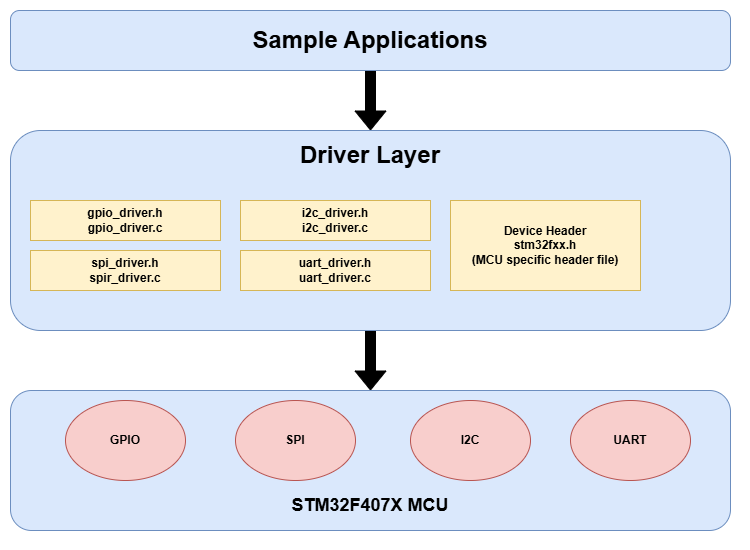

The diagram above was exported from draw.io. Its source (the exported page's mxGraphModel, read from the mxfile embedded in the PNG):
<mxGraphModel dx="1042" dy="622" grid="1" gridSize="10" guides="1" tooltips="1" connect="1" arrows="1" fold="1" page="1" pageScale="1" pageWidth="850" pageHeight="1100" background="#ffffff" math="0" shadow="0" adaptiveColors="none">
  <root>
    <mxCell id="0" />
    <mxCell id="1" parent="0" />
    <mxCell id="0Rng9G6ALlrLZW3SlIAL-10" style="edgeStyle=orthogonalEdgeStyle;rounded=0;orthogonalLoop=1;jettySize=auto;html=1;exitX=0.5;exitY=1;exitDx=0;exitDy=0;entryX=0.5;entryY=0;entryDx=0;entryDy=0;shape=flexArrow;fillColor=#000000;" edge="1" parent="1" source="0Rng9G6ALlrLZW3SlIAL-1" target="0Rng9G6ALlrLZW3SlIAL-2">
      <mxGeometry relative="1" as="geometry" />
    </mxCell>
    <mxCell id="0Rng9G6ALlrLZW3SlIAL-1" value="&lt;font style=&quot;font-size: 24px;&quot;&gt;&lt;b&gt;Sample Applications&lt;/b&gt;&lt;/font&gt;" style="rounded=1;whiteSpace=wrap;html=1;fillColor=#dae8fc;strokeColor=#6c8ebf;" vertex="1" parent="1">
      <mxGeometry x="80" y="280" width="720" height="60" as="geometry" />
    </mxCell>
    <mxCell id="0Rng9G6ALlrLZW3SlIAL-17" style="edgeStyle=orthogonalEdgeStyle;rounded=0;orthogonalLoop=1;jettySize=auto;html=1;exitX=0.5;exitY=1;exitDx=0;exitDy=0;entryX=0.5;entryY=0;entryDx=0;entryDy=0;shape=flexArrow;fillColor=#000000;gradientColor=default;" edge="1" parent="1" source="0Rng9G6ALlrLZW3SlIAL-2" target="0Rng9G6ALlrLZW3SlIAL-11">
      <mxGeometry relative="1" as="geometry" />
    </mxCell>
    <mxCell id="0Rng9G6ALlrLZW3SlIAL-2" value="" style="rounded=1;whiteSpace=wrap;html=1;fillColor=#dae8fc;strokeColor=#6c8ebf;" vertex="1" parent="1">
      <mxGeometry x="80" y="400" width="720" height="200" as="geometry" />
    </mxCell>
    <mxCell id="0Rng9G6ALlrLZW3SlIAL-3" value="&lt;b&gt;&lt;font style=&quot;font-size: 24px;&quot;&gt;Driver Layer&lt;/font&gt;&lt;/b&gt;" style="text;html=1;align=center;verticalAlign=middle;whiteSpace=wrap;rounded=0;" vertex="1" parent="1">
      <mxGeometry x="80" y="410" width="720" height="30" as="geometry" />
    </mxCell>
    <mxCell id="0Rng9G6ALlrLZW3SlIAL-4" value="gpio_driver.h&lt;br&gt;gpio_driver.c" style="rounded=0;whiteSpace=wrap;html=1;fillColor=#fff2cc;strokeColor=#d6b656;fontStyle=1" vertex="1" parent="1">
      <mxGeometry x="100" y="470" width="190" height="40" as="geometry" />
    </mxCell>
    <mxCell id="0Rng9G6ALlrLZW3SlIAL-5" value="i2c_driver.h&lt;br&gt;i2c_driver.c" style="rounded=0;whiteSpace=wrap;html=1;fillColor=#fff2cc;strokeColor=#d6b656;fontStyle=1" vertex="1" parent="1">
      <mxGeometry x="310" y="470" width="190" height="40" as="geometry" />
    </mxCell>
    <mxCell id="0Rng9G6ALlrLZW3SlIAL-6" value="Device Header&lt;br&gt;stm32fxx.h&lt;br&gt;(MCU specific header file)" style="rounded=0;whiteSpace=wrap;html=1;fillColor=#fff2cc;strokeColor=#d6b656;fontStyle=1" vertex="1" parent="1">
      <mxGeometry x="520" y="470" width="190" height="90" as="geometry" />
    </mxCell>
    <mxCell id="0Rng9G6ALlrLZW3SlIAL-7" value="spi_driver.h&lt;br&gt;spir_driver.c" style="rounded=0;whiteSpace=wrap;html=1;fillColor=#fff2cc;strokeColor=#d6b656;fontStyle=1" vertex="1" parent="1">
      <mxGeometry x="100" y="520" width="190" height="40" as="geometry" />
    </mxCell>
    <mxCell id="0Rng9G6ALlrLZW3SlIAL-8" value="uart_driver.h&lt;br&gt;uart_driver.c" style="rounded=0;whiteSpace=wrap;html=1;fillColor=#fff2cc;strokeColor=#d6b656;fontStyle=1" vertex="1" parent="1">
      <mxGeometry x="310" y="520" width="190" height="40" as="geometry" />
    </mxCell>
    <mxCell id="0Rng9G6ALlrLZW3SlIAL-11" value="" style="rounded=1;whiteSpace=wrap;html=1;fillColor=#dae8fc;strokeColor=#6c8ebf;" vertex="1" parent="1">
      <mxGeometry x="80" y="660" width="720" height="140" as="geometry" />
    </mxCell>
    <mxCell id="0Rng9G6ALlrLZW3SlIAL-12" value="GPIO" style="ellipse;whiteSpace=wrap;html=1;fontStyle=1;fillColor=#f8cecc;strokeColor=#b85450;" vertex="1" parent="1">
      <mxGeometry x="135" y="670" width="120" height="80" as="geometry" />
    </mxCell>
    <mxCell id="0Rng9G6ALlrLZW3SlIAL-13" value="&lt;b&gt;SPI&lt;/b&gt;" style="ellipse;whiteSpace=wrap;html=1;fillColor=#f8cecc;strokeColor=#b85450;" vertex="1" parent="1">
      <mxGeometry x="305" y="670" width="120" height="80" as="geometry" />
    </mxCell>
    <mxCell id="0Rng9G6ALlrLZW3SlIAL-14" value="&lt;b&gt;I2C&lt;/b&gt;" style="ellipse;whiteSpace=wrap;html=1;fillColor=#f8cecc;strokeColor=#b85450;" vertex="1" parent="1">
      <mxGeometry x="480" y="670" width="120" height="80" as="geometry" />
    </mxCell>
    <mxCell id="0Rng9G6ALlrLZW3SlIAL-15" value="&lt;b&gt;UART&lt;/b&gt;" style="ellipse;whiteSpace=wrap;html=1;fillColor=#f8cecc;strokeColor=#b85450;" vertex="1" parent="1">
      <mxGeometry x="640" y="670" width="120" height="80" as="geometry" />
    </mxCell>
    <mxCell id="0Rng9G6ALlrLZW3SlIAL-16" value="&lt;b&gt;&lt;font style=&quot;font-size: 18px;&quot;&gt;STM32F407X MCU&lt;/font&gt;&lt;/b&gt;" style="text;html=1;align=center;verticalAlign=middle;whiteSpace=wrap;rounded=0;" vertex="1" parent="1">
      <mxGeometry x="360" y="760" width="160" height="30" as="geometry" />
    </mxCell>
    <mxCell id="0Rng9G6ALlrLZW3SlIAL-19" value="" style="rounded=0;whiteSpace=wrap;html=1;fillColor=none;strokeColor=none;" vertex="1" parent="1">
      <mxGeometry x="70" y="270" width="750" height="550" as="geometry" />
    </mxCell>
  </root>
</mxGraphModel>